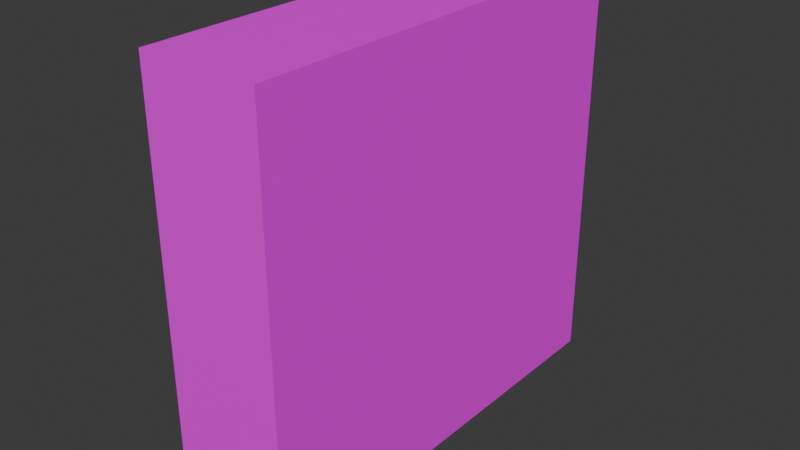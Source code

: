 # Source: tutorialWall.blend  (saved by Blender 4.0.36; exported with 4.5.12 LTS)
import bpy
from mathutils import Matrix  # noqa: F401  (used for matrix-valued properties, if any)

bpy.ops.wm.read_factory_settings(use_empty=True)
scene = bpy.context.scene
scene.name = 'Scene'

# ---- collections
col_collection = bpy.data.collections.new('Collection'); scene.collection.children.link(col_collection)

# ---- images (referenced by path relative to the original .blend; pixels are not part of the script)
import os
ASSET_DIR = os.environ.get("B2B_ASSET_DIR", "")  # directory of the original .blend (textures are referenced by path, not embedded)
HERE = os.path.dirname(os.path.abspath(__file__))  # packed textures are extracted next to this script under _unpacked/

def load_image(name, relpath, width, height, colorspace="sRGB"):
    """Load a texture the original file referenced (path relative to the .blend, or extracted next to this script)."""
    p = next((c for c in (os.path.join(HERE, relpath), os.path.join(ASSET_DIR, relpath)) if relpath and os.path.exists(c)), "")
    if p:
        img = bpy.data.images.load(p, check_existing=True)
        img.name = name
    else:  # same state as the original file: an image datablock whose file is absent (Cycles renders it pink)
        img = bpy.data.images.new(name, width, height)
        img.source = "FILE"
        img.filepath = "//" + (relpath or name)
    img.colorspace_settings.name = colorspace
    return img
img_leftclickto_png = load_image('leftclickto.png', 'leftclickto.png', 1024, 1024, 'sRGB')

# ---- materials (node trees are filled in below, after node groups)
mat_material = bpy.data.materials.new('Material')
mat_material.alpha_threshold = 0.0
mat_material.use_transparent_shadow = False
mat_material.roughness = 0.5
mat_material.line_color = (0.0, 0.0, 0.0, 1.0)

# ---- material node trees
mat_material.use_nodes = True; mat_material.node_tree.nodes.clear()
_N = mat_material.node_tree.nodes; _L = mat_material.node_tree.links
n0 = _N.new('ShaderNodeOutputMaterial'); n0.name = 'Material Output'; n0.location = (300, 300)
n1 = _N.new('ShaderNodeBsdfPrincipled'); n1.name = 'Principled BSDF'; n1.location = (10, 300)
n1.inputs[3].default_value = 1.45
n2 = _N.new('ShaderNodeTexImage'); n2.name = 'Image Texture'; n2.location = (-280, 280)
n2.image = img_leftclickto_png
_L.new(n1.outputs[0], n0.inputs[0])
_L.new(n2.outputs[0], n1.inputs[0])
n0.is_active_output = True

# ---- world
world_world = bpy.data.worlds.new('World'); scene.world = world_world
world_world.use_nodes = True; world_world.node_tree.nodes.clear()
_N = world_world.node_tree.nodes; _L = world_world.node_tree.links
n0 = _N.new('ShaderNodeOutputWorld'); n0.name = 'World Output'; n0.location = (300, 300)
n1 = _N.new('ShaderNodeBackground'); n1.name = 'Background'; n1.location = (10, 300)
n1.inputs[0].default_value = (0.05088, 0.05088, 0.05088, 1.0)
_L.new(n1.outputs[0], n0.inputs[0])
n0.is_active_output = True
world_world.color = (0.05088, 0.05088, 0.05088)
world_world.use_sun_shadow = False
world_world.sun_shadow_jitter_overblur = 0.0

# ---- meshes
me_cube = bpy.data.meshes.new('Cube')
me_cube.from_pydata([(0.6821, 2.515, 4.902), (0.6821, 2.515, 0.1153), (0.6821, -2.515, 4.902), (0.6821, -2.515, 0.1153), (-0.6821, 2.515, 4.902), (-0.6821, 2.515, 0.1153), (-0.6821, -2.515, 4.902), (-0.6821, -2.515, 0.1153)], [], [(0, 4, 6, 2), (3, 2, 6, 7), (7, 6, 4, 5), (5, 1, 3, 7), (1, 0, 2, 3), (5, 4, 0, 1)])
_uv = me_cube.uv_layers.new(name='UVMap')
_uv.uv.foreach_set('vector', [0.6127, 0.5893, 0.6247, 0.5893, 0.6247, 0.6013, 0.6127, 0.6013, 0.6006, 0.6013, 0.6127, 0.6013, 0.6127, 0.6133, 0.6006, 0.6133, 0.6006, 0.5652, 0.6127, 0.5652, 0.6127, 0.5773, 0.6006, 0.5773, 0.5886, 0.5893, 0.6006, 0.5893, 0.6006, 0.6013, 0.5886, 0.6013, 0.9882, 0.008226, 0.9878, 0.9941, 0.001905, 0.9937, 0.002281, 0.00785, 0.6006, 0.5773, 0.6127, 0.5773, 0.6127, 0.5893, 0.6006, 0.5893])
me_cube.materials.append(mat_material)
me_cube.use_mirror_vertex_groups = False
me_cube.update()

# ---- objects
ob_cube = bpy.data.objects.new('Cube', me_cube)

# ---- transforms, parenting, visibility, modifiers, constraints
ob_cube.location = (0.0, 0.0, 0.0)
ob_cube.lock_rotations_4d = False
ob_cube.empty_display_type = 'ARROWS'
ob_cube.lineart.crease_threshold = 0.0

# ---- collection membership
col_collection.objects.link(ob_cube)

# ---- scene / render settings (as saved in the file)
scene.frame_start = 1; scene.frame_end = 250; scene.frame_set(1)
scene.render.engine = 'BLENDER_EEVEE_NEXT'
scene.cycles.sampling_pattern = 'TABULATED_SOBOL'
bpy.context.view_layer.update()

# ---- added for rendering (the .blend has no active camera and no usable light): camera, sun
cam_auto = bpy.data.cameras.new('AutoCamera')
cam_auto.lens = 50.0
cam_auto.sensor_width = 36.0
cam_auto.clip_end = 1000.0
ob_auto_camera = bpy.data.objects.new('AutoCamera', cam_auto)
scene.collection.objects.link(ob_auto_camera)
ob_auto_camera.location = (6.54769, -7.85723, 7.74699)
ob_auto_camera.rotation_euler = (1.09748, -7.21219e-08, 0.694738)
scene.camera = ob_auto_camera
light_auto_sun = bpy.data.lights.new('AutoSun', 'SUN')
light_auto_sun.energy = 3.0
light_auto_sun.angle = 0.0523599
ob_auto_sun = bpy.data.objects.new('AutoSun', light_auto_sun)
scene.collection.objects.link(ob_auto_sun)
ob_auto_sun.rotation_euler = (0.872665, 0.174533, 0.523599)
bpy.context.view_layer.update()
